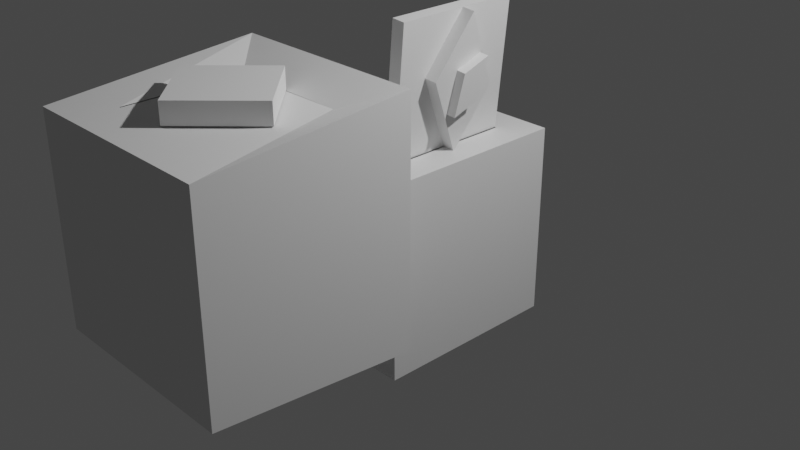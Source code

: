 # Source: chest.blend  (saved by Blender 2.93.21; exported with 4.5.12 LTS)
import bpy
from mathutils import Matrix  # noqa: F401  (used for matrix-valued properties, if any)

bpy.ops.wm.read_factory_settings(use_empty=True)
scene = bpy.context.scene
scene.name = 'Scene'

# ---- collections
col_collection = bpy.data.collections.new('Collection'); scene.collection.children.link(col_collection)

# ---- materials (node trees are filled in below, after node groups)
mat_material = bpy.data.materials.new('Material')
mat_material.alpha_threshold = 0.0
mat_material.use_transparent_shadow = False
mat_material.line_color = (0.0, 0.0, 0.0, 1.0)

# ---- material node trees
mat_material.use_nodes = True; mat_material.node_tree.nodes.clear()
_N = mat_material.node_tree.nodes; _L = mat_material.node_tree.links
n0 = _N.new('ShaderNodeOutputMaterial'); n0.name = 'Material Output'; n0.location = (300, 300)
n1 = _N.new('ShaderNodeBsdfPrincipled'); n1.name = 'Principled BSDF'; n1.location = (10, 300)
n1.distribution = 'GGX'
n1.subsurface_method = 'BURLEY'
n1.inputs[2].default_value = 0.4
n1.inputs[3].default_value = 1.45
n1.inputs[27].default_value = (0.0, 0.0, 0.0, 1.0)
n1.inputs[28].default_value = 1.0
_L.new(n1.outputs[0], n0.inputs[0])
n0.is_active_output = True

# ---- world
world_world = bpy.data.worlds.new('World'); scene.world = world_world
world_world.use_nodes = True; world_world.node_tree.nodes.clear()
_N = world_world.node_tree.nodes; _L = world_world.node_tree.links
n0 = _N.new('ShaderNodeOutputWorld'); n0.name = 'World Output'; n0.location = (300, 300)
n1 = _N.new('ShaderNodeBackground'); n1.name = 'Background'; n1.location = (10, 300)
n1.inputs[0].default_value = (0.05088, 0.05088, 0.05088, 1.0)
_L.new(n1.outputs[0], n0.inputs[0])
n0.is_active_output = True
world_world.color = (0.05088, 0.05088, 0.05088)
world_world.use_sun_shadow = False
world_world.sun_shadow_jitter_overblur = 0.0

# ---- cameras
cam_camera = bpy.data.cameras.new('Camera')
cam_camera.clip_end = 100.0
cam_camera.ortho_scale = 7.314

# ---- lights
light_light = bpy.data.lights.new('Light', 'POINT')
light_light.transmission_factor = 0.0
light_light.energy = 1000.0
light_light.shadow_soft_size = 0.1
light_light.shadow_maximum_resolution = 0.006
light_light.use_absolute_resolution = True

# ---- meshes
me_cube = bpy.data.meshes.new('Cube')
me_cube.from_pydata([(0.6657, 0.6657, 1.0), (1.0, 1.0, -1.0), (0.6657, -0.6657, 1.0), (1.0, -1.0, -1.0), (-0.6657, 0.6657, 1.0), (-1.0, 1.0, -1.0), (-0.6657, -0.6657, 1.0), (-1.0, -1.0, -1.0), (1.0, -1.0, 1.0), (-1.0, -1.0, 1.0), (1.0, 1.0, 1.0), (-1.0, 1.0, 1.0)], [], [(3, 8, 9, 7), (7, 9, 11, 5), (5, 1, 3, 7), (1, 10, 8, 3), (5, 11, 10, 1), (2, 6, 9, 8), (0, 2, 8, 10), (6, 4, 11, 9), (4, 0, 10, 11)])
_uv = me_cube.uv_layers.new(name='UVMap')
_uv.uv.foreach_set('vector', [0.375, 0.75, 0.625, 0.75, 0.625, 1.0, 0.375, 1.0, 0.375, 0.0, 0.625, 0.0, 0.625, 0.25, 0.375, 0.25, 0.125, 0.5, 0.375, 0.5, 0.375, 0.75, 0.125, 0.75, 0.375, 0.5, 0.625, 0.5, 0.625, 0.75, 0.375, 0.75, 0.375, 0.25, 0.625, 0.25, 0.625, 0.5, 0.375, 0.5, 0.6668, 0.7082, 0.8332, 0.7082, 0.875, 0.75, 0.625, 0.75, 0.6668, 0.5418, 0.6668, 0.7082, 0.625, 0.75, 0.625, 0.5, 0.8332, 0.7082, 0.8332, 0.5418, 0.875, 0.5, 0.875, 0.75, 0.8332, 0.5418, 0.6668, 0.5418, 0.625, 0.5, 0.875, 0.5])
me_cube.materials.append(mat_material)
me_cube.use_remesh_preserve_volume = False
me_cube.use_remesh_preserve_attributes = False
me_cube.use_mirror_vertex_groups = False
me_cube.update()
me_cube_001 = bpy.data.meshes.new('Cube.001')
me_cube_001.from_pydata([(0.6657, 0.6657, 1.0), (0.6657, -0.6657, 1.0), (-0.6657, 0.6657, 1.0), (-0.6657, -0.6657, 1.0), (0.6667, -0.04891, 1.0), (-0.09018, -0.3616, 1.0), (0.09018, 0.3616, 1.0), (-0.6667, 0.04891, 1.0), (0.2566, -0.1839, 1.136), (-0.15, -0.1006, 1.136), (0.15, 0.1006, 1.136), (-0.2566, 0.1839, 1.136), (0.6667, -0.04891, 1.136), (-0.09018, -0.3616, 1.136), (0.09018, 0.3616, 1.136), (-0.6667, 0.04891, 1.136), (0.2566, -0.1839, 1.233), (-0.15, -0.1006, 1.233), (0.15, 0.1006, 1.233), (-0.2566, 0.1839, 1.233)], [], [(5, 4, 12, 13), (4, 5, 3, 1), (6, 4, 1, 0), (5, 7, 2, 3), (7, 6, 0, 2), (9, 8, 16, 17), (6, 7, 15, 14), (4, 6, 14, 12), (7, 5, 13, 15), (8, 9, 13, 12), (10, 8, 12, 14), (9, 11, 15, 13), (11, 10, 14, 15), (18, 19, 17, 16), (10, 11, 19, 18), (8, 10, 18, 16), (11, 9, 17, 19)])
_uv = me_cube_001.uv_layers.new(name='UVMap')
_uv.uv.foreach_set('vector', [0.7822, 0.6572, 0.7178, 0.6572, 0.7178, 0.6572, 0.7822, 0.6572, 0.7178, 0.6572, 0.7822, 0.6572, 0.8332, 0.7082, 0.6668, 0.7082, 0.7178, 0.5928, 0.7178, 0.6572, 0.6668, 0.7082, 0.6668, 0.5418, 0.7822, 0.6572, 0.7822, 0.5928, 0.8332, 0.5418, 0.8332, 0.7082, 0.7822, 0.5928, 0.7178, 0.5928, 0.6668, 0.5418, 0.8332, 0.5418, 0.7663, 0.6388, 0.7337, 0.6388, 0.7337, 0.6388, 0.7663, 0.6388, 0.7178, 0.5928, 0.7822, 0.5928, 0.7822, 0.5928, 0.7178, 0.5928, 0.7178, 0.6572, 0.7178, 0.5928, 0.7178, 0.5928, 0.7178, 0.6572, 0.7822, 0.5928, 0.7822, 0.6572, 0.7822, 0.6572, 0.7822, 0.5928, 0.7337, 0.6388, 0.7663, 0.6388, 0.7822, 0.6572, 0.7178, 0.6572, 0.7337, 0.6112, 0.7337, 0.6388, 0.7178, 0.6572, 0.7178, 0.5928, 0.7663, 0.6388, 0.7663, 0.6112, 0.7822, 0.5928, 0.7822, 0.6572, 0.7663, 0.6112, 0.7337, 0.6112, 0.7178, 0.5928, 0.7822, 0.5928, 0.7337, 0.6112, 0.7663, 0.6112, 0.7663, 0.6388, 0.7337, 0.6388, 0.7337, 0.6112, 0.7663, 0.6112, 0.7663, 0.6112, 0.7337, 0.6112, 0.7337, 0.6388, 0.7337, 0.6112, 0.7337, 0.6112, 0.7337, 0.6388, 0.7663, 0.6112, 0.7663, 0.6388, 0.7663, 0.6388, 0.7663, 0.6112])
me_cube_001.materials.append(mat_material)
me_cube_001.use_remesh_preserve_volume = False
me_cube_001.use_remesh_preserve_attributes = False
me_cube_001.use_mirror_vertex_groups = False
me_cube_001.update()
me_cube_002 = bpy.data.meshes.new('Cube.002')
me_cube_002.from_pydata([(-1.0, -1.0, -1.0), (-0.5807, -0.5807, 1.0), (-1.0, 1.0, -1.17), (-0.5807, 0.5807, 1.0), (1.0, -1.0, -1.0), (0.5807, -0.5807, 1.0), (1.0, 1.0, -1.17), (0.5807, 0.5807, 1.0), (-1.0, -1.0, 1.0), (-1.0, 1.0, 1.17), (1.0, 1.0, 1.17), (1.0, -1.0, 1.0)], [], [(0, 8, 9, 2), (2, 9, 10, 6), (6, 10, 11, 4), (4, 11, 8, 0), (2, 6, 4, 0), (1, 3, 9, 8), (3, 7, 10, 9), (7, 5, 11, 10), (5, 1, 8, 11)])
_uv = me_cube_002.uv_layers.new(name='UVMap')
_uv.uv.foreach_set('vector', [0.375, 0.0, 0.625, 0.0, 0.625, 0.25, 0.375, 0.25, 0.375, 0.25, 0.625, 0.25, 0.625, 0.5, 0.375, 0.5, 0.375, 0.5, 0.625, 0.5, 0.625, 0.75, 0.375, 0.75, 0.375, 0.75, 0.625, 0.75, 0.625, 1.0, 0.375, 1.0, 0.125, 0.5, 0.375, 0.5, 0.375, 0.75, 0.125, 0.75, 0.8226, 0.6976, 0.8226, 0.5524, 0.875, 0.5, 0.875, 0.75, 0.8226, 0.5524, 0.6774, 0.5524, 0.625, 0.5, 0.875, 0.5, 0.6774, 0.5524, 0.6774, 0.6976, 0.625, 0.75, 0.625, 0.5, 0.6774, 0.6976, 0.8226, 0.6976, 0.875, 0.75, 0.625, 0.75])
me_cube_002.use_remesh_fix_poles = True
me_cube_002.use_remesh_preserve_attributes = False
me_cube_002.update()
me_cube_003 = bpy.data.meshes.new('Cube.003')
me_cube_003.from_pydata([(-0.5807, -0.5807, 1.0), (-0.5807, 0.5807, 1.0), (0.5807, -0.5807, 1.0), (0.5807, 0.5807, 1.0)], [], [(3, 1, 0, 2)])
_uv = me_cube_003.uv_layers.new(name='UVMap')
_uv.uv.foreach_set('vector', [0.6774, 0.5524, 0.8226, 0.5524, 0.8226, 0.6976, 0.6774, 0.6976])
me_cube_003.use_remesh_fix_poles = True
me_cube_003.use_remesh_preserve_attributes = False
me_cube_003.update()
me_cube_004 = bpy.data.meshes.new('Cube.004')
me_cube_004.from_pydata([(-0.5807, -0.5807, 1.0), (-0.5807, 0.5807, 1.0), (0.5807, -0.5807, 1.0), (0.5807, 0.5807, 1.0)], [], [(3, 1, 0, 2)])
_uv = me_cube_004.uv_layers.new(name='UVMap')
_uv.uv.foreach_set('vector', [0.6774, 0.5524, 0.8226, 0.5524, 0.8226, 0.6976, 0.6774, 0.6976])
me_cube_004.materials.append(None)
me_cube_004.use_remesh_fix_poles = True
me_cube_004.use_remesh_preserve_attributes = False
me_cube_004.update()
me_cube_006 = bpy.data.meshes.new('Cube.006')
me_cube_006.from_pydata([(-0.5807, -0.5807, 1.0), (-0.5807, 0.5807, 1.0), (0.5807, -0.5807, 1.0), (0.5807, 0.5807, 1.0), (-0.5807, -0.5807, 1.018), (-0.5807, 0.5807, 1.018), (0.5807, 0.5807, 1.018), (0.5807, -0.5807, 1.018)], [], [(3, 2, 0, 1), (6, 5, 4, 7), (0, 2, 7, 4), (3, 1, 5, 6), (2, 3, 6, 7), (1, 0, 4, 5)])
_uv = me_cube_006.uv_layers.new(name='UVMap')
_uv.uv.foreach_set('vector', [0.6774, 0.5524, 0.6774, 0.6976, 0.8226, 0.6976, 0.8226, 0.5524, 0.6774, 0.5524, 0.8226, 0.5524, 0.8226, 0.6976, 0.6774, 0.6976, 0.8226, 0.6976, 0.6774, 0.6976, 0.6774, 0.6976, 0.8226, 0.6976, 0.6774, 0.5524, 0.8226, 0.5524, 0.8226, 0.5524, 0.6774, 0.5524, 0.6774, 0.6976, 0.6774, 0.5524, 0.6774, 0.5524, 0.6774, 0.6976, 0.8226, 0.5524, 0.8226, 0.6976, 0.8226, 0.6976, 0.8226, 0.5524])
me_cube_006.use_remesh_fix_poles = True
me_cube_006.use_remesh_preserve_attributes = False
me_cube_006.update()

# ---- objects
ob_cube = bpy.data.objects.new('Cube', me_cube)
ob_light = bpy.data.objects.new('Light', light_light)
ob_camera = bpy.data.objects.new('Camera', cam_camera)
ob_cube_001 = bpy.data.objects.new('Cube.001', me_cube_001)
ob_cube_002 = bpy.data.objects.new('Cube.002', me_cube_002)
ob_cube_003 = bpy.data.objects.new('Cube.003', me_cube_003)
ob_cube_004 = bpy.data.objects.new('Cube.004', me_cube_004)
ob_cube_006 = bpy.data.objects.new('Cube.006', me_cube_006)

# ---- transforms, parenting, visibility, modifiers, constraints
ob_cube.location = (0.0, 0.0, 0.0)
ob_cube.lock_rotations_4d = False
ob_cube.empty_display_type = 'ARROWS'
ob_cube.lineart.crease_threshold = 0.0
_m = ob_cube.modifiers.new('Solidify', 'SOLIDIFY')
ob_light.location = (4.076, 1.005, 5.904)
ob_light.rotation_euler = (0.6503, 0.05522, 1.866)
ob_light.lock_rotations_4d = False
ob_light.empty_display_type = 'ARROWS'
ob_light.color = (0.0, 0.0, 0.0, 0.0)
ob_light.lineart.crease_threshold = 0.0
ob_camera.location = (7.359, -6.926, 4.958)
ob_camera.rotation_euler = (1.109, -0.0, 0.8149)
ob_camera.lock_rotations_4d = False
ob_camera.empty_display_type = 'ARROWS'
ob_camera.color = (0.0, 0.0, 0.0, 0.0)
ob_camera.display_type = 'WIRE'
ob_camera.lineart.crease_threshold = 0.0
ob_cube_001.location = (-0.2877, 0.0, 1.752)
ob_cube_001.rotation_euler = (-0.0, 1.658, 0.0)
ob_cube_001.lock_rotations_4d = False
ob_cube_001.empty_display_type = 'ARROWS'
ob_cube_001.lineart.crease_threshold = 0.0
_m = ob_cube_001.modifiers.new('Solidify', 'SOLIDIFY')
_m.thickness = 0.14
ob_cube_002.location = (0.6241, -2.405, 0.9727)
ob_cube_003.location = (0.629, -2.405, 0.9699)
ob_cube_003.rotation_euler = (0.0, -0.004942, 0.0)
ob_cube_004.parent = ob_cube_003
ob_cube_004.matrix_parent_inverse = Matrix(((1.0, -0.0, -0.0, -0.6241), (-0.0, 1.0, 0.0, 2.405), (-0.0, -0.0, 1.0, -0.9727), (-0.0, 0.0, -0.0, 1.0)))
ob_cube_004.location = (0.6241, -2.405, 0.984)
ob_cube_004.rotation_euler = (0.0, -0.0, -0.7736)
ob_cube_004.scale = (0.7012, 0.7177, 1.0)
ob_cube_006.parent = ob_cube_003
ob_cube_006.matrix_parent_inverse = Matrix(((1.0, -0.0, -0.0, -0.6241), (-0.0, 1.0, 0.0, 2.405), (-0.0, -0.0, 1.0, -0.9727), (-0.0, 0.0, -0.0, 1.0)))
ob_cube_006.location = (0.6241, -2.405, -9.034)
ob_cube_006.rotation_euler = (0.0, -0.0, -0.7736)
ob_cube_006.scale = (0.7012, 0.7177, 11.02)

# ---- collection membership
col_collection.objects.link(ob_cube)
col_collection.objects.link(ob_light)
col_collection.objects.link(ob_camera)
col_collection.objects.link(ob_cube_001)
col_collection.objects.link(ob_cube_002)
col_collection.objects.link(ob_cube_003)
col_collection.objects.link(ob_cube_004)
col_collection.objects.link(ob_cube_006)

# ---- scene / render settings (as saved in the file)
scene.camera = ob_camera
scene.frame_start = 0; scene.frame_end = 70; scene.frame_set(70)
scene.render.engine = 'BLENDER_EEVEE_NEXT'
scene.cycles.use_denoising = False
scene.cycles.samples = 128
scene.cycles.sampling_pattern = 'TABULATED_SOBOL'
scene.cycles.use_adaptive_sampling = False
scene.cycles.use_light_tree = False
scene.view_settings.view_transform = 'Filmic'
bpy.context.view_layer.update()
